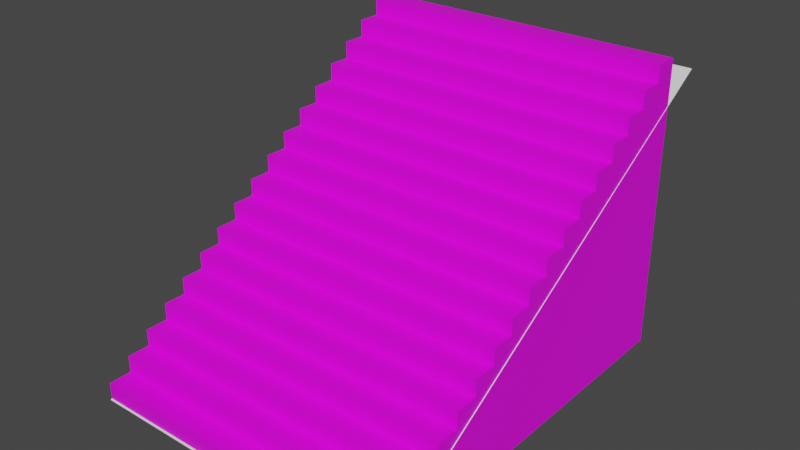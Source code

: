 # Source: Stair.blend  (saved by Blender 2.93.21; exported with 4.5.12 LTS)
import bpy
from mathutils import Matrix  # noqa: F401  (used for matrix-valued properties, if any)

bpy.ops.wm.read_factory_settings(use_empty=True)
scene = bpy.context.scene
scene.name = 'Scene'

# ---- collections
col_stair = bpy.data.collections.new('STAIR'); scene.collection.children.link(col_stair)

# ---- images (referenced by path relative to the original .blend; pixels are not part of the script)
import os
ASSET_DIR = os.environ.get("B2B_ASSET_DIR", "")  # directory of the original .blend (textures are referenced by path, not embedded)
HERE = os.path.dirname(os.path.abspath(__file__))  # packed textures are extracted next to this script under _unpacked/

def load_image(name, relpath, width, height, colorspace="sRGB"):
    """Load a texture the original file referenced (path relative to the .blend, or extracted next to this script)."""
    p = next((c for c in (os.path.join(HERE, relpath), os.path.join(ASSET_DIR, relpath)) if relpath and os.path.exists(c)), "")
    if p:
        img = bpy.data.images.load(p, check_existing=True)
        img.name = name
    else:  # same state as the original file: an image datablock whose file is absent (Cycles renders it pink)
        img = bpy.data.images.new(name, width, height)
        img.source = "FILE"
        img.filepath = "//" + (relpath or name)
    img.colorspace_settings.name = colorspace
    return img
img_ebrivcast_tga_026 = load_image('ebrivcast.tga.026', 'ebrivcast.tga', 1024, 1024, 'sRGB')

# ---- materials (node trees are filled in below, after node groups)
mat_castle = bpy.data.materials.new('CASTLE')
mat_castle.use_transparent_shadow = False

# ---- material node trees
mat_castle.use_nodes = True; mat_castle.node_tree.nodes.clear()
_N = mat_castle.node_tree.nodes; _L = mat_castle.node_tree.links
n0 = _N.new('ShaderNodeBsdfPrincipled'); n0.name = 'Principled BSDF'; n0.location = (10, 300)
n0.distribution = 'GGX'
n0.subsurface_method = 'BURLEY'
n0.inputs[3].default_value = 1.45
n0.inputs[27].default_value = (0.0, 0.0, 0.0, 1.0)
n0.inputs[28].default_value = 1.0
n1 = _N.new('ShaderNodeOutputMaterial'); n1.name = 'Material Output'; n1.location = (300, 300)
n2 = _N.new('ShaderNodeTexImage'); n2.name = 'Image Texture'; n2.location = (-280, 280)
n2.image = img_ebrivcast_tga_026
_L.new(n0.outputs[0], n1.inputs[0])
_L.new(n2.outputs[0], n0.inputs[0])
n1.is_active_output = True

# ---- world
world_world = bpy.data.worlds.new('World'); scene.world = world_world
world_world.use_nodes = True; world_world.node_tree.nodes.clear()
_N = world_world.node_tree.nodes; _L = world_world.node_tree.links
n0 = _N.new('ShaderNodeOutputWorld'); n0.name = 'World Output'; n0.location = (300, 300)
n1 = _N.new('ShaderNodeBackground'); n1.name = 'Background'; n1.location = (10, 300)
n1.inputs[0].default_value = (0.05088, 0.05088, 0.05088, 1.0)
_L.new(n1.outputs[0], n0.inputs[0])
n0.is_active_output = True
world_world.color = (0.05088, 0.05088, 0.05088)
world_world.use_sun_shadow = False
world_world.sun_shadow_jitter_overblur = 0.0

# ---- meshes
me_straightstair23_001 = bpy.data.meshes.new('STRAIGHTSTAIR23.001')
me_straightstair23_001.from_pydata([(-32.84, 30.97, 23.87), (-32.84, 26.22, 20.37), (-32.84, 26.22, 23.87), (32.85, 26.22, 20.37), (32.85, 30.97, 23.87), (32.85, 26.22, 23.87), (-32.84, 30.97, -35.61), (32.85, 30.97, -35.61), (-32.84, 21.48, 16.87), (-32.84, 21.48, 20.37), (32.85, 21.48, 16.87), (32.85, 21.48, 20.37), (-32.84, 16.73, 13.37), (-32.84, 16.73, 16.87), (32.85, 16.73, 13.37), (32.85, 16.73, 16.87), (-32.84, 11.98, 9.87), (-32.84, 11.98, 13.37), (32.85, 11.98, 9.87), (32.85, 11.98, 13.37), (-32.84, 7.236, 6.372), (-32.84, 7.236, 9.87), (32.85, 7.236, 6.372), (32.85, 7.236, 9.87), (-32.84, 2.49, 2.873), (-32.84, 2.49, 6.372), (32.85, 2.49, 2.873), (32.85, 2.49, 6.372), (-32.84, -2.256, -0.6256), (-32.84, -2.256, 2.873), (32.85, -2.256, -0.6256), (32.85, -2.256, 2.873), (-32.84, -7.003, -4.124), (-32.84, -7.003, -0.6256), (32.85, -7.003, -4.124), (32.85, -7.003, -0.6256), (-32.84, -11.75, -7.623), (-32.84, -11.75, -4.124), (32.85, -11.75, -7.623), (32.85, -11.75, -4.124), (-32.84, -16.5, -11.12), (-32.84, -16.5, -7.623), (32.85, -16.5, -11.12), (32.85, -16.5, -7.623), (-32.84, -21.24, -14.62), (-32.84, -21.24, -11.12), (32.85, -21.24, -14.62), (32.85, -21.24, -11.12), (-32.84, -25.99, -18.12), (-32.84, -25.99, -14.62), (32.85, -25.99, -18.12), (32.85, -25.99, -14.62), (-32.84, -30.73, -21.62), (-32.84, -30.73, -18.12), (32.85, -30.73, -21.62), (32.85, -30.73, -18.12), (-32.84, -35.48, -25.12), (-32.84, -35.48, -21.62), (32.85, -35.48, -25.12), (32.85, -35.48, -21.62), (-32.84, -40.23, -28.62), (-32.84, -40.23, -25.12), (32.85, -40.23, -28.62), (32.85, -40.23, -25.12), (-32.84, -44.97, -32.11), (-32.84, -44.97, -28.62), (32.85, -44.97, -32.11), (32.85, -44.97, -28.62), (-32.84, -49.72, -35.61), (-32.84, -49.72, -32.11), (32.85, -49.72, -35.61), (32.85, -49.72, -32.11), (-32.84, 30.97, 23.87), (-32.84, 26.22, 23.87), (32.85, 26.22, 23.87), (32.85, 30.97, 23.87), (-32.84, 26.22, 23.87), (-32.84, 26.22, 20.37), (32.85, 26.22, 20.37), (32.85, 26.22, 23.87), (-32.84, 26.22, 20.37), (-32.84, 21.48, 20.37), (32.85, 21.48, 20.37), (32.85, 26.22, 20.37), (-32.84, 21.48, 20.37), (-32.84, 21.48, 16.87), (32.85, 21.48, 16.87), (32.85, 21.48, 20.37), (-32.84, 21.48, 16.87), (-32.84, 16.73, 16.87), (32.85, 16.73, 16.87), (32.85, 21.48, 16.87), (-32.84, 16.73, 16.87), (-32.84, 16.73, 13.37), (32.85, 16.73, 13.37), (32.85, 16.73, 16.87), (-32.84, 16.73, 13.37), (-32.84, 11.98, 13.37), (32.85, 11.98, 13.37), (32.85, 16.73, 13.37), (-32.84, 11.98, 13.37), (-32.84, 11.98, 9.87), (32.85, 11.98, 9.87), (32.85, 11.98, 13.37), (-32.84, 11.98, 9.87), (-32.84, 7.236, 9.87), (32.85, 7.236, 9.87), (32.85, 11.98, 9.87), (-32.84, 7.236, 9.87), (-32.84, 7.236, 6.372), (32.85, 7.236, 6.372), (32.85, 7.236, 9.87), (-32.84, 7.236, 6.372), (-32.84, 2.49, 6.372), (32.85, 2.49, 6.372), (32.85, 7.236, 6.372), (-32.84, 2.49, 6.372), (-32.84, 2.49, 2.873), (32.85, 2.49, 2.873), (32.85, 2.49, 6.372), (-32.84, 2.49, 2.873), (-32.84, -2.256, 2.873), (32.85, -2.256, 2.873), (32.85, 2.49, 2.873), (-32.84, -2.256, 2.873), (-32.84, -2.256, -0.6256), (32.85, -2.256, -0.6256), (32.85, -2.256, 2.873), (-32.84, -2.256, -0.6256), (-32.84, -7.003, -0.6256), (32.85, -7.003, -0.6256), (32.85, -2.256, -0.6256), (-32.84, -7.003, -0.6256), (-32.84, -7.003, -4.124), (32.85, -7.003, -4.124), (32.85, -7.003, -0.6256), (-32.84, -7.003, -4.124), (-32.84, -11.75, -4.124), (32.85, -11.75, -4.124), (32.85, -7.003, -4.124), (-32.84, -11.75, -4.124), (-32.84, -11.75, -7.623), (32.85, -11.75, -7.623), (32.85, -11.75, -4.124), (-32.84, -11.75, -7.623), (-32.84, -16.5, -7.623), (32.85, -16.5, -7.623), (32.85, -11.75, -7.623), (-32.84, -16.5, -7.623), (-32.84, -16.5, -11.12), (32.85, -16.5, -11.12), (32.85, -16.5, -7.623), (-32.84, -16.5, -11.12), (-32.84, -21.24, -11.12), (32.85, -21.24, -11.12), (32.85, -16.5, -11.12), (-32.84, -21.24, -11.12), (-32.84, -21.24, -14.62), (32.85, -21.24, -14.62), (32.85, -21.24, -11.12), (-32.84, -21.24, -14.62), (-32.84, -25.99, -14.62), (32.85, -25.99, -14.62), (32.85, -21.24, -14.62), (-32.84, -25.99, -14.62), (-32.84, -25.99, -18.12), (32.85, -25.99, -18.12), (32.85, -25.99, -14.62), (-32.84, -25.99, -18.12), (-32.84, -30.73, -18.12), (32.85, -30.73, -18.12), (32.85, -25.99, -18.12), (-32.84, -30.73, -18.12), (-32.84, -30.73, -21.62), (32.85, -30.73, -21.62), (32.85, -30.73, -18.12), (-32.84, -30.73, -21.62), (-32.84, -35.48, -21.62), (32.85, -35.48, -21.62), (32.85, -30.73, -21.62), (-32.84, -35.48, -21.62), (-32.84, -35.48, -25.12), (32.85, -35.48, -25.12), (32.85, -35.48, -21.62), (-32.84, -35.48, -25.12), (-32.84, -40.23, -25.12), (32.85, -40.23, -25.12), (32.85, -35.48, -25.12), (-32.84, -40.23, -25.12), (-32.84, -40.23, -28.62), (32.85, -40.23, -28.62), (32.85, -40.23, -25.12), (-32.84, -40.23, -28.62), (-32.84, -44.97, -28.62), (32.85, -44.97, -28.62), (32.85, -40.23, -28.62), (-32.84, -44.97, -28.62), (-32.84, -44.97, -32.11), (32.85, -44.97, -32.11), (32.85, -44.97, -28.62), (-32.84, -44.97, -32.11), (-32.84, -49.72, -32.11), (32.85, -49.72, -32.11), (32.85, -44.97, -32.11), (-32.84, -49.72, -32.11), (-32.84, -49.72, -35.61), (32.85, -49.72, -35.61), (32.85, -49.72, -32.11), (-32.84, -49.72, -35.61), (-32.84, 30.97, -35.61), (32.85, 30.97, -35.61), (32.85, -49.72, -35.61), (-32.84, 30.97, -35.61), (-32.84, 30.97, 23.87), (32.85, 30.97, 23.87), (32.85, 30.97, -35.61)], [], [(2, 0, 1), (1, 0, 6), (1, 6, 8), (8, 6, 12), (8, 12, 13), (1, 8, 9), (17, 12, 16), (16, 12, 6), (16, 6, 20), (20, 6, 24), (20, 24, 25), (16, 20, 21), (29, 24, 28), (28, 24, 6), (28, 6, 32), (32, 6, 36), (32, 36, 37), (28, 32, 33), (41, 36, 40), (40, 36, 6), (40, 6, 44), (44, 6, 48), (44, 48, 49), (40, 44, 45), (53, 48, 52), (52, 48, 6), (52, 6, 56), (56, 6, 60), (56, 60, 61), (52, 56, 57), (65, 60, 64), (64, 60, 6), (64, 6, 68), (64, 68, 69), (5, 3, 4), (4, 3, 7), (11, 10, 3), (3, 10, 7), (15, 14, 10), (10, 14, 7), (19, 18, 14), (14, 18, 7), (23, 22, 18), (18, 22, 7), (27, 26, 22), (22, 26, 7), (31, 30, 26), (26, 30, 7), (35, 34, 30), (30, 34, 7), (39, 38, 34), (34, 38, 7), (43, 42, 38), (38, 42, 7), (47, 46, 42), (42, 46, 7), (51, 50, 46), (46, 50, 7), (55, 54, 50), (50, 54, 7), (59, 58, 54), (54, 58, 7), (63, 62, 58), (58, 62, 7), (67, 66, 62), (62, 66, 7), (71, 70, 66), (66, 70, 7), (73, 74, 72), (72, 74, 75), (77, 78, 76), (76, 78, 79), (81, 82, 80), (80, 82, 83), (85, 86, 84), (84, 86, 87), (89, 90, 88), (88, 90, 91), (93, 94, 92), (92, 94, 95), (97, 98, 96), (96, 98, 99), (101, 102, 100), (100, 102, 103), (105, 106, 104), (104, 106, 107), (109, 110, 108), (108, 110, 111), (113, 114, 112), (112, 114, 115), (117, 118, 116), (116, 118, 119), (121, 122, 120), (120, 122, 123), (125, 126, 124), (124, 126, 127), (129, 130, 128), (128, 130, 131), (133, 134, 132), (132, 134, 135), (137, 138, 136), (136, 138, 139), (141, 142, 140), (140, 142, 143), (145, 146, 144), (144, 146, 147), (149, 150, 148), (148, 150, 151), (153, 154, 152), (152, 154, 155), (157, 158, 156), (156, 158, 159), (161, 162, 160), (160, 162, 163), (165, 166, 164), (164, 166, 167), (169, 170, 168), (168, 170, 171), (173, 174, 172), (172, 174, 175), (177, 178, 176), (176, 178, 179), (181, 182, 180), (180, 182, 183), (185, 186, 184), (184, 186, 187), (189, 190, 188), (188, 190, 191), (193, 194, 192), (192, 194, 195), (197, 198, 196), (196, 198, 199), (201, 202, 200), (200, 202, 203), (205, 206, 204), (204, 206, 207), (209, 210, 208), (208, 210, 211), (213, 214, 212), (212, 214, 215)])
_uv = me_straightstair23_001.uv_layers.new(name='UVMap')
_uv.uv.foreach_set('vector', [1.033, 0.6728, 1.013, 0.6728, 1.033, 0.6574, 1.033, 0.6574, 1.013, 0.6728, 1.013, 0.4108, 1.033, 0.6574, 1.013, 0.4108, 1.053, 0.642, 1.053, 0.642, 1.013, 0.4108, 1.074, 0.6266, 1.053, 0.642, 1.074, 0.6266, 1.074, 0.642, 1.033, 0.6574, 1.053, 0.642, 1.053, 0.6574, 1.094, 0.6266, 1.074, 0.6266, 1.094, 0.6112, 1.094, 0.6112, 1.074, 0.6266, 1.013, 0.4108, 1.094, 0.6112, 1.013, 0.4108, 1.115, 0.5958, 1.115, 0.5958, 1.013, 0.4108, 1.135, 0.5803, 1.115, 0.5958, 1.135, 0.5803, 1.135, 0.5958, 1.094, 0.6112, 1.115, 0.5958, 1.115, 0.6112, 1.155, 0.5803, 1.135, 0.5803, 1.155, 0.5649, 1.155, 0.5649, 1.135, 0.5803, 1.013, 0.4108, 1.155, 0.5649, 1.013, 0.4108, 1.176, 0.5495, 1.176, 0.5495, 1.013, 0.4108, 1.196, 0.5341, 1.176, 0.5495, 1.196, 0.5341, 1.196, 0.5495, 1.155, 0.5649, 1.176, 0.5495, 1.176, 0.5649, 1.217, 0.5341, 1.196, 0.5341, 1.217, 0.5187, 1.217, 0.5187, 1.196, 0.5341, 1.013, 0.4108, 1.217, 0.5187, 1.013, 0.4108, 1.237, 0.5033, 1.237, 0.5033, 1.013, 0.4108, 1.257, 0.4878, 1.237, 0.5033, 1.257, 0.4878, 1.257, 0.5033, 1.217, 0.5187, 1.237, 0.5033, 1.237, 0.5187, 1.278, 0.4878, 1.257, 0.4878, 1.278, 0.4724, 1.278, 0.4724, 1.257, 0.4878, 1.013, 0.4108, 1.278, 0.4724, 1.013, 0.4108, 1.298, 0.457, 1.298, 0.457, 1.013, 0.4108, 1.318, 0.4416, 1.298, 0.457, 1.318, 0.4416, 1.318, 0.457, 1.278, 0.4724, 1.298, 0.457, 1.298, 0.4724, 1.339, 0.4416, 1.318, 0.4416, 1.339, 0.4262, 1.339, 0.4262, 1.318, 0.4416, 1.013, 0.4108, 1.339, 0.4262, 1.013, 0.4108, 1.359, 0.4108, 1.339, 0.4262, 1.359, 0.4108, 1.359, 0.4262, 1.033, 0.6728, 1.033, 0.6574, 1.013, 0.6728, 1.013, 0.6728, 1.033, 0.6574, 1.013, 0.4108, 1.053, 0.6574, 1.053, 0.642, 1.033, 0.6574, 1.033, 0.6574, 1.053, 0.642, 1.013, 0.4108, 1.074, 0.642, 1.074, 0.6266, 1.053, 0.642, 1.053, 0.642, 1.074, 0.6266, 1.013, 0.4108, 1.094, 0.6266, 1.094, 0.6112, 1.074, 0.6266, 1.074, 0.6266, 1.094, 0.6112, 1.013, 0.4108, 1.115, 0.6112, 1.115, 0.5958, 1.094, 0.6112, 1.094, 0.6112, 1.115, 0.5958, 1.013, 0.4108, 1.135, 0.5958, 1.135, 0.5803, 1.115, 0.5958, 1.115, 0.5958, 1.135, 0.5803, 1.013, 0.4108, 1.155, 0.5803, 1.155, 0.5649, 1.135, 0.5803, 1.135, 0.5803, 1.155, 0.5649, 1.013, 0.4108, 1.176, 0.5649, 1.176, 0.5495, 1.155, 0.5649, 1.155, 0.5649, 1.176, 0.5495, 1.013, 0.4108, 1.196, 0.5495, 1.196, 0.5341, 1.176, 0.5495, 1.176, 0.5495, 1.196, 0.5341, 1.013, 0.4108, 1.217, 0.5341, 1.217, 0.5187, 1.196, 0.5341, 1.196, 0.5341, 1.217, 0.5187, 1.013, 0.4108, 1.237, 0.5187, 1.237, 0.5033, 1.217, 0.5187, 1.217, 0.5187, 1.237, 0.5033, 1.013, 0.4108, 1.257, 0.5033, 1.257, 0.4878, 1.237, 0.5033, 1.237, 0.5033, 1.257, 0.4878, 1.013, 0.4108, 1.278, 0.4878, 1.278, 0.4724, 1.257, 0.4878, 1.257, 0.4878, 1.278, 0.4724, 1.013, 0.4108, 1.298, 0.4724, 1.298, 0.457, 1.278, 0.4724, 1.278, 0.4724, 1.298, 0.457, 1.013, 0.4108, 1.318, 0.457, 1.318, 0.4416, 1.298, 0.457, 1.298, 0.457, 1.318, 0.4416, 1.013, 0.4108, 1.339, 0.4416, 1.339, 0.4262, 1.318, 0.4416, 1.318, 0.4416, 1.339, 0.4262, 1.013, 0.4108, 1.359, 0.4262, 1.359, 0.4108, 1.339, 0.4262, 1.339, 0.4262, 1.359, 0.4108, 1.013, 0.4108, 1.066, 0.2529, 1.327, 0.2529, 1.066, 0.2701, 1.066, 0.2701, 1.327, 0.2529, 1.327, 0.2701, 1.066, 0.2876, 1.328, 0.2876, 1.066, 0.3044, 1.066, 0.3044, 1.328, 0.2876, 1.328, 0.3044, 1.066, 0.2359, 1.327, 0.2359, 1.066, 0.2529, 1.066, 0.2529, 1.327, 0.2359, 1.327, 0.2529, 1.066, 0.2705, 1.328, 0.2705, 1.066, 0.2876, 1.066, 0.2876, 1.328, 0.2705, 1.328, 0.2876, 1.066, 0.2188, 1.327, 0.2188, 1.066, 0.2359, 1.066, 0.2359, 1.327, 0.2188, 1.327, 0.2359, 1.066, 0.2533, 1.328, 0.2533, 1.066, 0.2705, 1.066, 0.2705, 1.328, 0.2533, 1.328, 0.2705, 1.066, 0.2876, 1.327, 0.2876, 1.066, 0.3049, 1.066, 0.3049, 1.327, 0.2876, 1.327, 0.3049, 1.066, 0.2362, 1.328, 0.2362, 1.066, 0.2533, 1.066, 0.2533, 1.328, 0.2362, 1.328, 0.2533, 1.066, 0.2701, 1.327, 0.2701, 1.066, 0.2876, 1.066, 0.2876, 1.327, 0.2701, 1.327, 0.2876, 1.066, 0.219, 1.328, 0.219, 1.066, 0.2362, 1.066, 0.2362, 1.328, 0.219, 1.328, 0.2362, 1.066, 0.2529, 1.327, 0.2529, 1.066, 0.2701, 1.066, 0.2701, 1.327, 0.2529, 1.327, 0.2701, 1.066, 0.2705, 1.328, 0.2705, 1.066, 0.2876, 1.066, 0.2876, 1.328, 0.2705, 1.328, 0.2876, 1.066, 0.2359, 1.327, 0.2359, 1.066, 0.2529, 1.066, 0.2529, 1.327, 0.2359, 1.327, 0.2529, 1.066, 0.2533, 1.328, 0.2533, 1.066, 0.2705, 1.066, 0.2705, 1.328, 0.2533, 1.328, 0.2705, 1.066, 0.2188, 1.327, 0.2188, 1.066, 0.2359, 1.066, 0.2359, 1.327, 0.2188, 1.327, 0.2359, 1.066, 0.2362, 1.328, 0.2362, 1.066, 0.2533, 1.066, 0.2533, 1.328, 0.2362, 1.328, 0.2533, 1.066, 0.2701, 1.327, 0.2701, 1.066, 0.2876, 1.066, 0.2876, 1.327, 0.2701, 1.327, 0.2876, 1.066, 0.219, 1.328, 0.219, 1.066, 0.2362, 1.066, 0.2362, 1.328, 0.219, 1.328, 0.2362, 1.066, 0.2529, 1.327, 0.2529, 1.066, 0.2701, 1.066, 0.2701, 1.327, 0.2529, 1.327, 0.2701, 1.066, 0.2705, 1.328, 0.2705, 1.066, 0.2876, 1.066, 0.2876, 1.328, 0.2705, 1.328, 0.2876, 1.066, 0.2359, 1.327, 0.2359, 1.066, 0.2529, 1.066, 0.2529, 1.327, 0.2359, 1.327, 0.2529, 1.066, 0.2533, 1.328, 0.2533, 1.066, 0.2705, 1.066, 0.2705, 1.328, 0.2533, 1.328, 0.2705, 1.066, 0.2188, 1.327, 0.2188, 1.066, 0.2359, 1.066, 0.2359, 1.327, 0.2188, 1.327, 0.2359, 1.066, 0.2362, 1.328, 0.2362, 1.066, 0.2533, 1.066, 0.2533, 1.328, 0.2362, 1.328, 0.2533, 1.066, 0.2876, 1.327, 0.2876, 1.066, 0.3049, 1.066, 0.3049, 1.327, 0.2876, 1.327, 0.3049, 1.066, 0.219, 1.328, 0.219, 1.066, 0.2362, 1.066, 0.2362, 1.328, 0.219, 1.328, 0.2362, 1.066, 0.2701, 1.327, 0.2701, 1.066, 0.2876, 1.066, 0.2876, 1.327, 0.2701, 1.327, 0.2876, 1.066, 0.2705, 1.328, 0.2705, 1.066, 0.2876, 1.066, 0.2876, 1.328, 0.2705, 1.328, 0.2876, 1.066, 0.2529, 1.327, 0.2529, 1.066, 0.2701, 1.066, 0.2701, 1.327, 0.2529, 1.327, 0.2701, 1.066, 0.2533, 1.328, 0.2533, 1.066, 0.2705, 1.066, 0.2705, 1.328, 0.2533, 1.328, 0.2705, 1.066, 0.2359, 1.327, 0.2359, 1.066, 0.2529, 1.066, 0.2529, 1.327, 0.2359, 1.327, 0.2529, 1.066, 0.2362, 1.328, 0.2362, 1.066, 0.2533, 1.066, 0.2533, 1.328, 0.2362, 1.328, 0.2533, 1.066, 0.2188, 1.327, 0.2188, 1.066, 0.2359, 1.066, 0.2359, 1.327, 0.2188, 1.327, 0.2359, 1.066, 0.219, 1.328, 0.219, 1.066, 0.2362, 1.066, 0.2362, 1.328, 0.219, 1.328, 0.2362, 0.7421, 0.0, 0.7421, 0.3068, 0.3863, 0.0, 0.3863, 0.0, 0.7421, 0.3068, 0.3863, 0.3068, 0.629, 0.6153, 0.3221, 0.6153, 0.629, 0.3375, 0.629, 0.3375, 0.3221, 0.6153, 0.3221, 0.3375])
me_straightstair23_001.materials.append(mat_castle)
me_straightstair23_001.use_remesh_fix_poles = True
me_straightstair23_001.use_remesh_preserve_attributes = False
me_straightstair23_001.update()
me_straightstair23_001.normals_split_custom_set([tuple(v) for v in zip(*[iter([-1.0, 0.0, 0.0, -1.0, 0.0, 0.0, -1.0, 0.0, 0.0, -1.0, -8.648e-07, 0.0, -1.0, -8.648e-07, 0.0, -1.0, -8.648e-07, 0.0, -1.0, 0.0, 0.0, -1.0, 0.0, 0.0, -1.0, 0.0, 0.0, -1.0, 0.0, 0.0, -1.0, 0.0, 0.0, -1.0, 0.0, 0.0, -1.0, 0.0, 0.0, -1.0, 0.0, 0.0, -1.0, 0.0, 0.0, -1.0, 0.0, 0.0, -1.0, 0.0, 0.0, -1.0, 0.0, 0.0, -1.0, 0.0, 0.0, -1.0, 0.0, 0.0, -1.0, 0.0, 0.0, -1.0, -8.648e-07, 0.0, -1.0, -8.648e-07, 0.0, -1.0, -8.648e-07, 0.0, -1.0, 0.0, 0.0, -1.0, 0.0, 0.0, -1.0, 0.0, 0.0, -1.0, 0.0, 0.0, -1.0, 0.0, 0.0, -1.0, 0.0, 0.0, -1.0, 0.0, 0.0, -1.0, 0.0, 0.0, -1.0, 0.0, 0.0, -1.0, 0.0, 0.0, -1.0, 0.0, 0.0, -1.0, 0.0, 0.0, -1.0, 0.0, 0.0, -1.0, 0.0, 0.0, -1.0, 0.0, 0.0, -1.0, -8.648e-07, 0.0, -1.0, -8.648e-07, 0.0, -1.0, -8.648e-07, 0.0, -1.0, 8.648e-07, 0.0, -1.0, 8.648e-07, 0.0, -1.0, 8.648e-07, 0.0, -1.0, -4.324e-07, 0.0, -1.0, -4.324e-07, 0.0, -1.0, -4.324e-07, 0.0, -1.0, 0.0, 0.0, -1.0, 0.0, 0.0, -1.0, 0.0, 0.0, -1.0, 0.0, 0.0, -1.0, 0.0, 0.0, -1.0, 0.0, 0.0, -1.0, 0.0, 0.0, -1.0, 0.0, 0.0, -1.0, 0.0, 0.0, -1.0, 4.324e-07, 0.0, -1.0, 4.324e-07, 0.0, -1.0, 4.324e-07, 0.0, -1.0, 0.0, 0.0, -1.0, 0.0, 0.0, -1.0, 0.0, 0.0, -1.0, 0.0, 0.0, -1.0, 0.0, 0.0, -1.0, 0.0, 0.0, -1.0, 0.0, 0.0, -1.0, 0.0, 0.0, -1.0, 0.0, 0.0, -1.0, 0.0, 0.0, -1.0, 0.0, 0.0, -1.0, 0.0, 0.0, -1.0, 0.0, 0.0, -1.0, 0.0, 0.0, -1.0, 0.0, 0.0, -1.0, 0.0, 0.0, -1.0, 0.0, 0.0, -1.0, 0.0, 0.0, -1.0, 0.0, 0.0, -1.0, 0.0, 0.0, -1.0, 0.0, 0.0, -1.0, -1.081e-07, 0.0, -1.0, -1.081e-07, 0.0, -1.0, -1.081e-07, 0.0, -1.0, 0.0, 0.0, -1.0, 0.0, 0.0, -1.0, 0.0, 0.0, -1.0, 0.0, 0.0, -1.0, 0.0, 0.0, -1.0, 0.0, 0.0, -1.0, 0.0, 0.0, -1.0, 0.0, 0.0, -1.0, 0.0, 0.0, -1.0, 1.081e-07, 0.0, -1.0, 1.081e-07, 0.0, -1.0, 1.081e-07, 0.0, -1.0, 0.0, 0.0, -1.0, 0.0, 0.0, -1.0, 0.0, 0.0, -1.0, 0.0, 0.0, -1.0, 0.0, 0.0, -1.0, 0.0, 0.0, 1.0, 0.0, 0.0, 1.0, 0.0, 0.0, 1.0, 0.0, 0.0, 1.0, 0.0, 0.0, 1.0, 0.0, 0.0, 1.0, 0.0, 0.0, 1.0, 0.0, 0.0, 1.0, 0.0, 0.0, 1.0, 0.0, 0.0, 1.0, 0.0, 0.0, 1.0, 0.0, 0.0, 1.0, 0.0, 0.0, 1.0, 0.0, 0.0, 1.0, 0.0, 0.0, 1.0, 0.0, 0.0, 1.0, 0.0, 0.0, 1.0, 0.0, 0.0, 1.0, 0.0, 0.0, 1.0, 0.0, 0.0, 1.0, 0.0, 0.0, 1.0, 0.0, 0.0, 1.0, 0.0, 0.0, 1.0, 0.0, 0.0, 1.0, 0.0, 0.0, 1.0, 0.0, 0.0, 1.0, 0.0, 0.0, 1.0, 0.0, 0.0, 1.0, 0.0, 0.0, 1.0, 0.0, 0.0, 1.0, 0.0, 0.0, 1.0, 0.0, 0.0, 1.0, 0.0, 0.0, 1.0, 0.0, 0.0, 1.0, 0.0, 0.0, 1.0, 0.0, 0.0, 1.0, 0.0, 0.0, 1.0, 0.0, 0.0, 1.0, 0.0, 0.0, 1.0, 0.0, 0.0, 1.0, 0.0, 0.0, 1.0, 0.0, 0.0, 1.0, 0.0, 0.0, 1.0, 0.0, 0.0, 1.0, 0.0, 0.0, 1.0, 0.0, 0.0, 1.0, 0.0, 0.0, 1.0, 0.0, 0.0, 1.0, 0.0, 0.0, 1.0, 0.0, 0.0, 1.0, 0.0, 0.0, 1.0, 0.0, 0.0, 1.0, 0.0, 0.0, 1.0, 0.0, 0.0, 1.0, 0.0, 0.0, 1.0, 0.0, 0.0, 1.0, 0.0, 0.0, 1.0, 0.0, 0.0, 1.0, 0.0, 0.0, 1.0, 0.0, 0.0, 1.0, 0.0, 0.0, 1.0, 0.0, 0.0, 1.0, 0.0, 0.0, 1.0, 0.0, 0.0, 1.0, 0.0, 0.0, 1.0, 0.0, 0.0, 1.0, 0.0, 0.0, 1.0, 0.0, 0.0, 1.0, 0.0, 0.0, 1.0, 0.0, 0.0, 1.0, 0.0, 0.0, 1.0, 0.0, 0.0, 1.0, 0.0, 0.0, 1.0, 0.0, 0.0, 1.0, 0.0, 0.0, 1.0, 0.0, 0.0, 1.0, 2.162e-07, 0.0, 1.0, 2.162e-07, 0.0, 1.0, 2.162e-07, 0.0, 1.0, 0.0, 0.0, 1.0, 0.0, 0.0, 1.0, 0.0, 0.0, 1.0, 0.0, 0.0, 1.0, 0.0, 0.0, 1.0, 0.0, 0.0, 1.0, 0.0, 0.0, 1.0, 0.0, 0.0, 1.0, 0.0, 0.0, 1.0, 1.081e-07, 0.0, 1.0, 1.081e-07, 0.0, 1.0, 1.081e-07, 0.0, 1.0, 0.0, 0.0, 1.0, 0.0, 0.0, 1.0, 0.0, 0.0, 1.0, 0.0, 0.0, 1.0, 0.0, 0.0, 1.0, 0.0, 0.0, 1.0, 0.0, 0.0, 1.0, 0.0, 0.0, 1.0, 0.0, 0.0, 1.0, 0.0, 0.0, 1.0, 0.0, 0.0, 1.0, 0.0, 0.0, 0.0, 0.0, 1.0, 0.0, 0.0, 1.0, 0.0, 0.0, 1.0, 0.0, 0.0, 1.0, 0.0, 0.0, 1.0, 0.0, 0.0, 1.0, 0.0, -1.0, 0.0, 0.0, -1.0, 0.0, 0.0, -1.0, 0.0, 0.0, -1.0, 0.0, 0.0, -1.0, 0.0, 0.0, -1.0, 0.0, 0.0, 0.0, 1.0, 0.0, 0.0, 1.0, 0.0, 0.0, 1.0, 0.0, 0.0, 1.0, 0.0, 0.0, 1.0, 0.0, 0.0, 1.0, 0.0, -1.0, 2.125e-06, 0.0, -1.0, 2.125e-06, 0.0, -1.0, 2.125e-06, 0.0, -1.0, 2.125e-06, 0.0, -1.0, 2.125e-06, 0.0, -1.0, 2.125e-06, 0.0, 0.0, 1.0, 0.0, 0.0, 1.0, 0.0, 0.0, 1.0, 0.0, 0.0, 1.0, 0.0, 0.0, 1.0, 0.0, 0.0, 1.0, 0.0, -1.0, 0.0, 0.0, -1.0, 0.0, 0.0, -1.0, 0.0, 0.0, -1.0, 0.0, 0.0, -1.0, 0.0, 0.0, -1.0, 0.0, 0.0, 0.0, 1.0, 0.0, 0.0, 1.0, 0.0, 0.0, 1.0, 0.0, 0.0, 1.0, 0.0, 0.0, 1.0, 0.0, 0.0, 1.0, 0.0, -1.0, 0.0, 0.0, -1.0, 0.0, 0.0, -1.0, 0.0, 0.0, -1.0, 0.0, 0.0, -1.0, 0.0, 0.0, -1.0, 0.0, 0.0, 0.0, 1.0, 0.0, 0.0, 1.0, 0.0, 0.0, 1.0, 0.0, 0.0, 1.0, 0.0, 0.0, 1.0, 0.0, 0.0, 1.0, 0.0, -1.0, 0.0, 0.0, -1.0, 0.0, 0.0, -1.0, 0.0, 0.0, -1.0, 0.0, 0.0, -1.0, 0.0, 0.0, -1.0, 0.0, 0.0, 0.0, 1.0, 0.0, 0.0, 1.0, 0.0, 0.0, 1.0, 0.0, 0.0, 1.0, 0.0, 0.0, 1.0, 0.0, 0.0, 1.0, 0.0, -1.0, 0.0, 0.0, -1.0, 0.0, 0.0, -1.0, 0.0, 0.0, -1.0, 0.0, 0.0, -1.0, 0.0, 0.0, -1.0, 0.0, 0.0, 0.0, 1.0, 0.0, 0.0, 1.0, 0.0, 0.0, 1.0, 0.0, 0.0, 1.0, 0.0, 0.0, 1.0, 0.0, 0.0, 1.0, 0.0, -1.0, 0.0, 0.0, -1.0, 0.0, 0.0, -1.0, 0.0, 0.0, -1.0, 0.0, 0.0, -1.0, 0.0, 0.0, -1.0, 0.0, 0.0, 0.0, 1.0, 0.0, 0.0, 1.0, 0.0, 0.0, 1.0, 0.0, 0.0, 1.0, 0.0, 0.0, 1.0, 0.0, 0.0, 1.0, 0.0, -1.0, -1.062e-06, 0.0, -1.0, -1.062e-06, 0.0, -1.0, -1.062e-06, 0.0, -1.0, -1.062e-06, 0.0, -1.0, -1.062e-06, 0.0, -1.0, -1.062e-06, 0.0, 0.0, 1.0, 0.0, 0.0, 1.0, 0.0, 0.0, 1.0, 0.0, 0.0, 1.0, 0.0, 0.0, 1.0, 0.0, 0.0, 1.0, 0.0, -1.0, 0.0, 0.0, -1.0, 0.0, 0.0, -1.0, 0.0, 0.0, -1.0, 0.0, 0.0, -1.0, 0.0, 0.0, -1.0, 0.0, 0.0, 0.0, 1.0, 0.0, 0.0, 1.0, 0.0, 0.0, 1.0, 0.0, 0.0, 1.0, 0.0, 0.0, 1.0, 0.0, 0.0, 1.0, 0.0, -1.0, 0.0, 0.0, -1.0, 0.0, 0.0, -1.0, 0.0, 0.0, -1.0, 0.0, 0.0, -1.0, 0.0, 0.0, -1.0, 0.0, 0.0, 0.0, 1.0, 0.0, 0.0, 1.0, 0.0, 0.0, 1.0, 0.0, 0.0, 1.0, 0.0, 0.0, 1.0, 0.0, 0.0, 1.0, 0.0, -1.0, -1.062e-06, 0.0, -1.0, -1.062e-06, 0.0, -1.0, -1.062e-06, 0.0, -1.0, -1.062e-06, 0.0, -1.0, -1.062e-06, 0.0, -1.0, -1.062e-06, 0.0, 0.0, 1.0, 0.0, 0.0, 1.0, 0.0, 0.0, 1.0, 0.0, 0.0, 1.0, 0.0, 0.0, 1.0, 0.0, 0.0, 1.0, 0.0, -1.0, 0.0, 0.0, -1.0, 0.0, 0.0, -1.0, 0.0, 0.0, -1.0, 1.062e-06, 0.0, -1.0, 1.062e-06, 0.0, -1.0, 1.062e-06, 0.0, 0.0, 1.0, 0.0, 0.0, 1.0, 0.0, 0.0, 1.0, 0.0, 0.0, 1.0, 0.0, 0.0, 1.0, 0.0, 0.0, 1.0, 0.0, -1.0, 0.0, 0.0, -1.0, 0.0, 0.0, -1.0, 0.0, 0.0, -1.0, 0.0, 0.0, -1.0, 0.0, 0.0, -1.0, 0.0, 0.0, 0.0, 1.0, 0.0, 0.0, 1.0, 0.0, 0.0, 1.0, 0.0, 0.0, 1.0, 0.0, 0.0, 1.0, 0.0, 0.0, 1.0, 0.0, -1.0, 0.0, 0.0, -1.0, 0.0, 0.0, -1.0, 0.0, 0.0, -1.0, 0.0, 0.0, -1.0, 0.0, 0.0, -1.0, 0.0, 0.0, 0.0, 1.0, 0.0, 0.0, 1.0, 0.0, 0.0, 1.0, 0.0, 0.0, 1.0, 0.0, 0.0, 1.0, 0.0, 0.0, 1.0, 0.0, -1.0, 0.0, 0.0, -1.0, 0.0, 0.0, -1.0, 0.0, 0.0, -1.0, 0.0, 0.0, -1.0, 0.0, 0.0, -1.0, 0.0, 0.0, 0.0, 1.0, 0.0, 0.0, 1.0, 0.0, 0.0, 1.0, 0.0, 0.0, 1.0, 0.0, 0.0, 1.0, 0.0, 0.0, 1.0, 0.0, -1.0, 0.0, 0.0, -1.0, 0.0, 0.0, -1.0, 0.0, 0.0, -1.0, 0.0, 0.0, -1.0, 0.0, 0.0, -1.0, 0.0, 0.0, 0.0, 1.0, 0.0, 0.0, 1.0, 0.0, 0.0, 1.0, 0.0, 0.0, 1.0, 0.0, 0.0, 1.0, 0.0, 0.0, 1.0, 0.0, -1.0, 0.0, 0.0, -1.0, 0.0, 0.0, -1.0, 0.0, 0.0, -1.0, 0.0, 0.0, -1.0, 0.0, 0.0, -1.0, 0.0, 0.0, 0.0, -1.0, 0.0, 0.0, -1.0, 0.0, 0.0, -1.0, 0.0, 0.0, -1.0, 0.0, 0.0, -1.0, 0.0, 0.0, -1.0, 0.0, 1.0, 0.0, 0.0, 1.0, 0.0, 0.0, 1.0, 0.0, 0.0, 1.0, 0.0, 0.0, 1.0, 0.0, 0.0, 1.0, 0.0])] * 3)])
me_plane_028 = bpy.data.meshes.new('Plane.028')
me_plane_028.from_pydata([(-1.965, -1.293, 1.403), (-1.97, 1.298, 1.403), (1.539, -1.297, -0.7754), (1.533, 1.294, -0.7754)], [], [(0, 2, 3, 1)])
_uv = me_plane_028.uv_layers.new(name='UVMap')
_uv.uv.foreach_set('vector', [0.0, 0.0, 0.0, 0.0, 0.0, 0.0, 0.0, 0.0])
me_plane_028.use_remesh_fix_poles = True
me_plane_028.use_remesh_preserve_attributes = False
me_plane_028.update()

# ---- objects
ob_stair = bpy.data.objects.new('STAIR', me_straightstair23_001)
ob_stair_r1 = bpy.data.objects.new('STAIR_R1', me_plane_028)

# ---- transforms, parenting, visibility, modifiers, constraints
ob_stair.location = (0.0, 0.0, 35.61)
ob_stair.use_empty_image_alpha = True
ob_stair_r1.location = (0.0, 0.0, 35.61)
ob_stair_r1.rotation_euler = (0.0, -0.0, 1.571)
ob_stair_r1.scale = (25.45, -25.45, -25.45)

# ---- collection membership
col_stair.objects.link(ob_stair)
col_stair.objects.link(ob_stair_r1)

# ---- scene / render settings (as saved in the file)
scene.frame_start = 1; scene.frame_end = 250; scene.frame_set(1)
scene.render.engine = 'BLENDER_EEVEE_NEXT'
scene.cycles.use_denoising = False
scene.cycles.samples = 128
scene.cycles.sampling_pattern = 'TABULATED_SOBOL'
scene.cycles.use_adaptive_sampling = False
scene.cycles.use_light_tree = False
scene.view_settings.view_transform = 'Filmic'
bpy.context.view_layer.update()

# ---- added for rendering (the .blend has no active camera and no usable light): camera, sun
cam_auto = bpy.data.cameras.new('AutoCamera')
cam_auto.lens = 50.0
cam_auto.sensor_width = 36.0
cam_auto.clip_end = 2046.96
ob_auto_camera = bpy.data.objects.new('AutoCamera', cam_auto)
scene.collection.objects.link(ob_auto_camera)
ob_auto_camera.location = (116.647, -145.454, 122.998)
ob_auto_camera.rotation_euler = (1.09748, -7.21219e-08, 0.694738)
scene.camera = ob_auto_camera
light_auto_sun = bpy.data.lights.new('AutoSun', 'SUN')
light_auto_sun.energy = 3.0
light_auto_sun.angle = 0.0523599
ob_auto_sun = bpy.data.objects.new('AutoSun', light_auto_sun)
scene.collection.objects.link(ob_auto_sun)
ob_auto_sun.rotation_euler = (0.872665, 0.174533, 0.523599)
bpy.context.view_layer.update()

